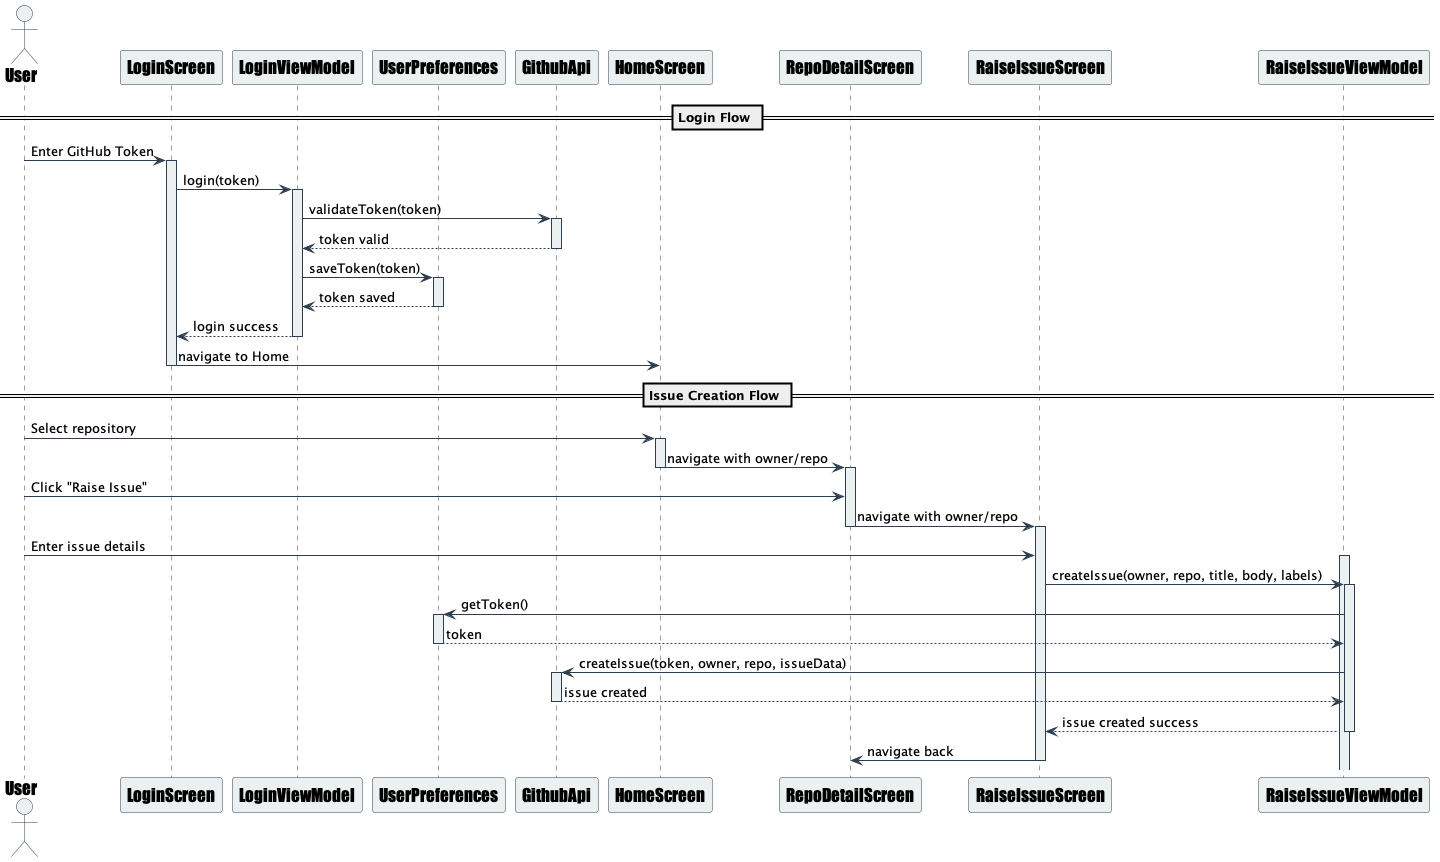

The diagram above was rendered by PlantUML. Its source (embedded in the PNG):
@startuml GitHubAppLoginAndIssueFlow

!pragma layout smetana

' Style settings
skinparam sequence {
    ArrowColor #2C3E50
    LifeLineBorderColor #2C3E50
    LifeLineBackgroundColor #ECF0F1
    ParticipantBorderColor #2C3E50
    ParticipantBackgroundColor #ECF0F1
    ParticipantFontName Impact
    ParticipantFontSize 17
    ParticipantFontStyle #2C3E50
    ActorBorderColor #2C3E50
    ActorBackgroundColor #ECF0F1
    ActorFontName Impact
    ActorFontSize 17
    ActorFontStyle #2C3E50
}

actor User
participant "LoginScreen" as Login
participant "LoginViewModel" as LoginVM
participant "UserPreferences" as Prefs
participant "GithubApi" as API
participant "HomeScreen" as Home
participant "RepoDetailScreen" as RepoDetail
participant "RaiseIssueScreen" as RaiseIssue
participant "RaiseIssueViewModel" as RaiseIssueVM

== Login Flow ==

User -> Login: Enter GitHub Token
activate Login

Login -> LoginVM: login(token)
activate LoginVM

LoginVM -> API: validateToken(token)
activate API
API --> LoginVM: token valid
deactivate API

LoginVM -> Prefs: saveToken(token)
activate Prefs
Prefs --> LoginVM: token saved
deactivate Prefs

LoginVM --> Login: login success
deactivate LoginVM

Login -> Home: navigate to Home
deactivate Login

== Issue Creation Flow ==

User -> Home: Select repository
activate Home
Home -> RepoDetail: navigate with owner/repo
deactivate Home

activate RepoDetail
User -> RepoDetail: Click "Raise Issue"
RepoDetail -> RaiseIssue: navigate with owner/repo
deactivate RepoDetail

activate RaiseIssue
User -> RaiseIssue: Enter issue details
activate RaiseIssueVM

RaiseIssue -> RaiseIssueVM: createIssue(owner, repo, title, body, labels)
activate RaiseIssueVM

RaiseIssueVM -> Prefs: getToken()
activate Prefs
Prefs --> RaiseIssueVM: token
deactivate Prefs

RaiseIssueVM -> API: createIssue(token, owner, repo, issueData)
activate API
API --> RaiseIssueVM: issue created
deactivate API

RaiseIssueVM --> RaiseIssue: issue created success
deactivate RaiseIssueVM

RaiseIssue -> RepoDetail: navigate back
deactivate RaiseIssue

@enduml